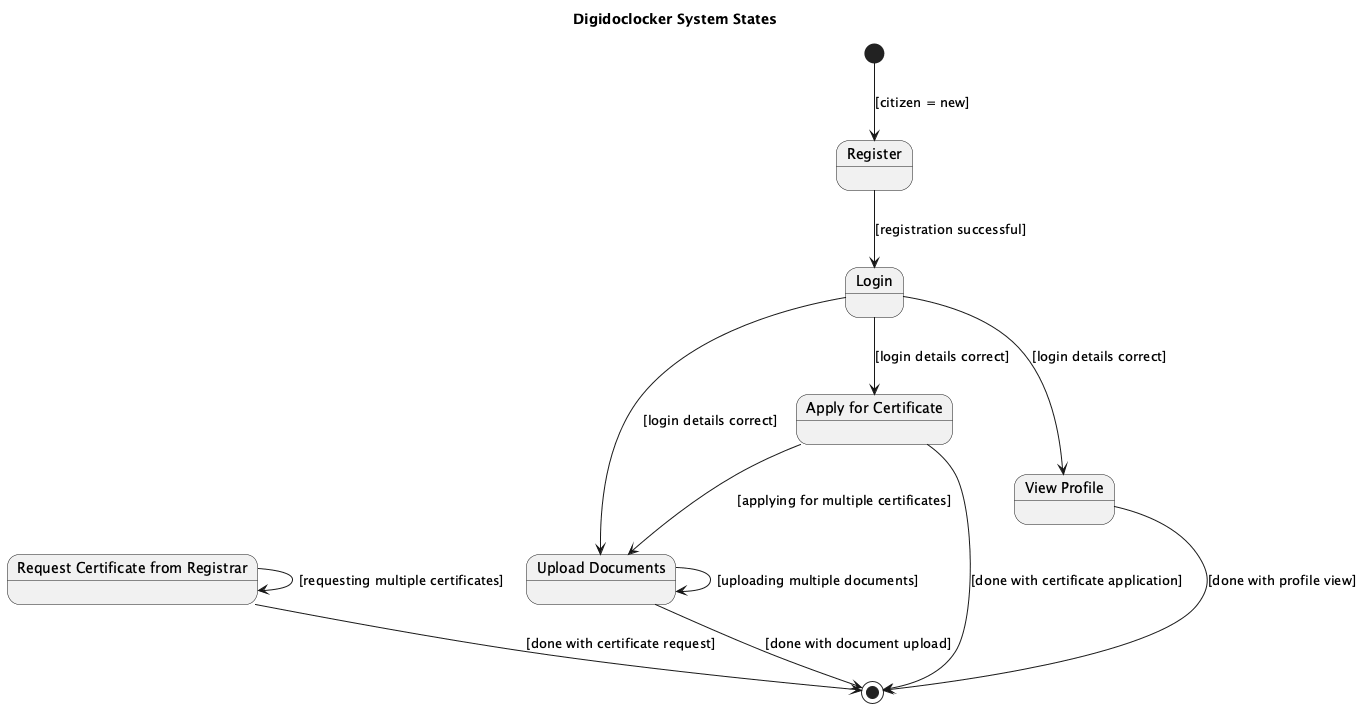

The diagram above was rendered by PlantUML. Its source (embedded in the PNG):
@startuml
title Digidoclocker System States

[*] --> Register : [citizen = new]

state "Register" as Register
state "Login" as Login
state "Upload Documents" as UploadDocuments
state "View Profile" as ViewProfile
state "Apply for Certificate" as ApplyForCertificate
state "Request Certificate from Registrar" as RequestCertificateFromRegistrar

Register --> Login : [registration successful]
Login --> UploadDocuments : [login details correct]
Login --> ViewProfile : [login details correct]
Login --> ApplyForCertificate : [login details correct]

UploadDocuments --> UploadDocuments : [uploading multiple documents]
ApplyForCertificate --> UploadDocuments : [applying for multiple certificates]
RequestCertificateFromRegistrar --> RequestCertificateFromRegistrar : [requesting multiple certificates]

ViewProfile --> [*] : [done with profile view]
UploadDocuments --> [*] : [done with document upload]
ApplyForCertificate --> [*] : [done with certificate application]
RequestCertificateFromRegistrar --> [*] : [done with certificate request]

@enduml